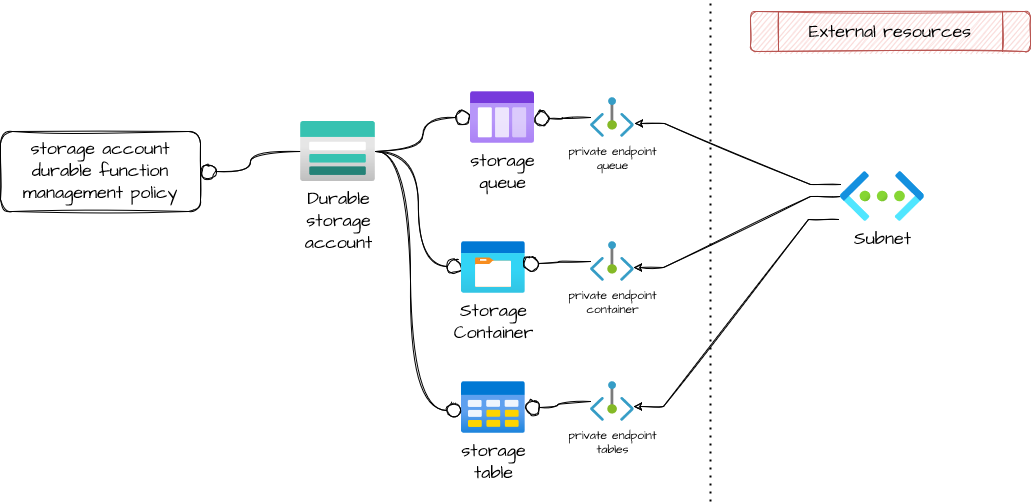

The diagram above was exported from draw.io. Its source (the exported page's mxGraphModel, read from the mxfile embedded in the PNG):
<mxGraphModel dx="2688" dy="1106" grid="1" gridSize="10" guides="1" tooltips="1" connect="1" arrows="1" fold="1" page="1" pageScale="1" pageWidth="827" pageHeight="1169" math="0" shadow="0">
  <root>
    <mxCell id="0" />
    <mxCell id="1" parent="0" />
    <mxCell id="ZKbb0d0A4oINDoa6nnGG-3" value="" style="endArrow=none;dashed=1;html=1;dashPattern=1 3;strokeWidth=2;rounded=0;" parent="1" edge="1">
      <mxGeometry width="50" height="50" relative="1" as="geometry">
        <mxPoint x="480" y="570" as="sourcePoint" />
        <mxPoint x="480" y="70" as="targetPoint" />
        <Array as="points" />
      </mxGeometry>
    </mxCell>
    <mxCell id="ZKbb0d0A4oINDoa6nnGG-6" value="External resources" style="shape=process;whiteSpace=wrap;html=1;backgroundOutline=1;fontFamily=Architects Daughter;fontSource=https%3A%2F%2Ffonts.googleapis.com%2Fcss%3Ffamily%3DArchitects%2BDaughter;fontSize=18;sketch=1;rounded=1;fillColor=#f8cecc;strokeColor=#b85450;" parent="1" vertex="1">
      <mxGeometry x="520" y="80" width="280" height="40" as="geometry" />
    </mxCell>
    <mxCell id="ZKbb0d0A4oINDoa6nnGG-21" style="edgeStyle=orthogonalEdgeStyle;curved=1;rounded=0;sketch=1;orthogonalLoop=1;jettySize=auto;html=1;fontFamily=Architects Daughter;fontSource=https%3A%2F%2Ffonts.googleapis.com%2Fcss%3Ffamily%3DArchitects%2BDaughter;fontSize=18;endArrow=circle;endFill=0;elbow=vertical;" parent="1" source="ZKbb0d0A4oINDoa6nnGG-18" target="ZKbb0d0A4oINDoa6nnGG-20" edge="1">
      <mxGeometry relative="1" as="geometry" />
    </mxCell>
    <mxCell id="ZKbb0d0A4oINDoa6nnGG-23" style="edgeStyle=orthogonalEdgeStyle;curved=1;rounded=0;sketch=1;orthogonalLoop=1;jettySize=auto;html=1;entryX=0.016;entryY=0.481;entryDx=0;entryDy=0;entryPerimeter=0;fontFamily=Architects Daughter;fontSource=https%3A%2F%2Ffonts.googleapis.com%2Fcss%3Ffamily%3DArchitects%2BDaughter;fontSize=18;endArrow=circle;endFill=0;elbow=vertical;" parent="1" source="ZKbb0d0A4oINDoa6nnGG-18" target="ZKbb0d0A4oINDoa6nnGG-19" edge="1">
      <mxGeometry relative="1" as="geometry" />
    </mxCell>
    <mxCell id="ZKbb0d0A4oINDoa6nnGG-37" value="" style="edgeStyle=orthogonalEdgeStyle;curved=1;rounded=0;sketch=1;orthogonalLoop=1;jettySize=auto;html=1;fontFamily=Architects Daughter;fontSource=https%3A%2F%2Ffonts.googleapis.com%2Fcss%3Ffamily%3DArchitects%2BDaughter;fontSize=18;endArrow=circle;endFill=0;elbow=vertical;" parent="1" source="ZKbb0d0A4oINDoa6nnGG-18" target="ZKbb0d0A4oINDoa6nnGG-36" edge="1">
      <mxGeometry relative="1" as="geometry" />
    </mxCell>
    <mxCell id="ZKbb0d0A4oINDoa6nnGG-18" value="Durable&lt;br&gt;storage&lt;br&gt;account" style="aspect=fixed;html=1;points=[];align=center;image;fontSize=18;image=img/lib/azure2/storage/Storage_Accounts.svg;rounded=1;sketch=1;fontFamily=Architects Daughter;fontSource=https%3A%2F%2Ffonts.googleapis.com%2Fcss%3Ffamily%3DArchitects%2BDaughter;" parent="1" vertex="1">
      <mxGeometry x="70.00000000000003" y="190" width="75" height="60" as="geometry" />
    </mxCell>
    <mxCell id="ZKbb0d0A4oINDoa6nnGG-19" value="Storage&lt;br style=&quot;font-size: 18px;&quot;&gt;Container" style="aspect=fixed;html=1;points=[];align=center;image;fontSize=18;image=img/lib/azure2/general/Storage_Container.svg;rounded=1;sketch=1;fontFamily=Architects Daughter;fontSource=https%3A%2F%2Ffonts.googleapis.com%2Fcss%3Ffamily%3DArchitects%2BDaughter;" parent="1" vertex="1">
      <mxGeometry x="230.67000000000002" y="310" width="64" height="52" as="geometry" />
    </mxCell>
    <mxCell id="ZKbb0d0A4oINDoa6nnGG-20" value="storage&lt;br style=&quot;font-size: 18px;&quot;&gt;queue" style="aspect=fixed;html=1;points=[];align=center;image;fontSize=18;image=img/lib/azure2/general/Storage_Queue.svg;rounded=1;sketch=1;fontFamily=Architects Daughter;fontSource=https%3A%2F%2Ffonts.googleapis.com%2Fcss%3Ffamily%3DArchitects%2BDaughter;" parent="1" vertex="1">
      <mxGeometry x="240" y="160" width="64" height="52" as="geometry" />
    </mxCell>
    <mxCell id="ZKbb0d0A4oINDoa6nnGG-31" style="edgeStyle=orthogonalEdgeStyle;curved=1;rounded=0;sketch=1;orthogonalLoop=1;jettySize=auto;html=1;entryX=0.984;entryY=0.519;entryDx=0;entryDy=0;entryPerimeter=0;fontFamily=Architects Daughter;fontSource=https%3A%2F%2Ffonts.googleapis.com%2Fcss%3Ffamily%3DArchitects%2BDaughter;fontSize=18;endArrow=circle;endFill=0;elbow=vertical;" parent="1" source="ZKbb0d0A4oINDoa6nnGG-24" target="ZKbb0d0A4oINDoa6nnGG-20" edge="1">
      <mxGeometry relative="1" as="geometry" />
    </mxCell>
    <mxCell id="ZKbb0d0A4oINDoa6nnGG-24" value="private endpoint&lt;br&gt;queue" style="aspect=fixed;html=1;points=[];align=center;image;fontSize=12;image=img/lib/azure2/networking/Private_Endpoint.svg;rounded=1;sketch=1;fontFamily=Architects Daughter;fontSource=https%3A%2F%2Ffonts.googleapis.com%2Fcss%3Ffamily%3DArchitects%2BDaughter;" parent="1" vertex="1">
      <mxGeometry x="360" y="166" width="43.64" height="40" as="geometry" />
    </mxCell>
    <mxCell id="ZKbb0d0A4oINDoa6nnGG-32" style="edgeStyle=orthogonalEdgeStyle;curved=1;rounded=0;sketch=1;orthogonalLoop=1;jettySize=auto;html=1;entryX=0.974;entryY=0.423;entryDx=0;entryDy=0;entryPerimeter=0;fontFamily=Architects Daughter;fontSource=https%3A%2F%2Ffonts.googleapis.com%2Fcss%3Ffamily%3DArchitects%2BDaughter;fontSize=18;endArrow=circle;endFill=0;elbow=vertical;" parent="1" source="ZKbb0d0A4oINDoa6nnGG-25" target="ZKbb0d0A4oINDoa6nnGG-19" edge="1">
      <mxGeometry relative="1" as="geometry" />
    </mxCell>
    <mxCell id="ZKbb0d0A4oINDoa6nnGG-25" value="private endpoint&lt;br&gt;container" style="aspect=fixed;html=1;points=[];align=center;image;fontSize=12;image=img/lib/azure2/networking/Private_Endpoint.svg;rounded=1;sketch=1;fontFamily=Architects Daughter;fontSource=https%3A%2F%2Ffonts.googleapis.com%2Fcss%3Ffamily%3DArchitects%2BDaughter;" parent="1" vertex="1">
      <mxGeometry x="360" y="310" width="43.64" height="40" as="geometry" />
    </mxCell>
    <mxCell id="ZKbb0d0A4oINDoa6nnGG-26" value="private endpoint&lt;br&gt;tables" style="aspect=fixed;html=1;points=[];align=center;image;fontSize=12;image=img/lib/azure2/networking/Private_Endpoint.svg;rounded=1;sketch=1;fontFamily=Architects Daughter;fontSource=https%3A%2F%2Ffonts.googleapis.com%2Fcss%3Ffamily%3DArchitects%2BDaughter;" parent="1" vertex="1">
      <mxGeometry x="360" y="450" width="43.64" height="40" as="geometry" />
    </mxCell>
    <mxCell id="ZKbb0d0A4oINDoa6nnGG-28" style="edgeStyle=entityRelationEdgeStyle;rounded=0;sketch=1;orthogonalLoop=1;jettySize=auto;html=1;entryX=1.008;entryY=0.65;entryDx=0;entryDy=0;entryPerimeter=0;fontFamily=Architects Daughter;fontSource=https%3A%2F%2Ffonts.googleapis.com%2Fcss%3Ffamily%3DArchitects%2BDaughter;fontSize=18;endArrow=classic;endFill=1;elbow=vertical;exitX=0;exitY=0.26;exitDx=0;exitDy=0;exitPerimeter=0;" parent="1" source="ZKbb0d0A4oINDoa6nnGG-27" target="ZKbb0d0A4oINDoa6nnGG-24" edge="1">
      <mxGeometry relative="1" as="geometry" />
    </mxCell>
    <mxCell id="ZKbb0d0A4oINDoa6nnGG-29" style="edgeStyle=entityRelationEdgeStyle;rounded=0;sketch=1;orthogonalLoop=1;jettySize=auto;html=1;entryX=0.985;entryY=0.65;entryDx=0;entryDy=0;entryPerimeter=0;fontFamily=Architects Daughter;fontSource=https%3A%2F%2Ffonts.googleapis.com%2Fcss%3Ffamily%3DArchitects%2BDaughter;fontSize=18;endArrow=classic;endFill=1;elbow=vertical;" parent="1" source="ZKbb0d0A4oINDoa6nnGG-27" target="ZKbb0d0A4oINDoa6nnGG-25" edge="1">
      <mxGeometry relative="1" as="geometry" />
    </mxCell>
    <mxCell id="ZKbb0d0A4oINDoa6nnGG-30" style="edgeStyle=entityRelationEdgeStyle;rounded=0;sketch=1;orthogonalLoop=1;jettySize=auto;html=1;entryX=0.985;entryY=0.625;entryDx=0;entryDy=0;entryPerimeter=0;fontFamily=Architects Daughter;fontSource=https%3A%2F%2Ffonts.googleapis.com%2Fcss%3Ffamily%3DArchitects%2BDaughter;fontSize=18;endArrow=classic;endFill=1;elbow=vertical;exitX=-0.024;exitY=0.96;exitDx=0;exitDy=0;exitPerimeter=0;" parent="1" source="ZKbb0d0A4oINDoa6nnGG-27" target="ZKbb0d0A4oINDoa6nnGG-26" edge="1">
      <mxGeometry relative="1" as="geometry" />
    </mxCell>
    <mxCell id="ZKbb0d0A4oINDoa6nnGG-27" value="Subnet" style="aspect=fixed;html=1;points=[];align=center;image;fontSize=18;image=img/lib/azure2/networking/Virtual_Networks.svg;fontFamily=Architects Daughter;fontSource=https%3A%2F%2Ffonts.googleapis.com%2Fcss%3Ffamily%3DArchitects%2BDaughter;" parent="1" vertex="1">
      <mxGeometry x="610" y="240" width="83.75" height="50" as="geometry" />
    </mxCell>
    <mxCell id="ZKbb0d0A4oINDoa6nnGG-36" value="storage account&lt;br&gt;durable function&lt;br&gt;management policy" style="whiteSpace=wrap;html=1;fontSize=18;fontFamily=Architects Daughter;verticalAlign=top;labelBackgroundColor=default;rounded=1;sketch=1;fontSource=https%3A%2F%2Ffonts.googleapis.com%2Fcss%3Ffamily%3DArchitects%2BDaughter;" parent="1" vertex="1">
      <mxGeometry x="-230" y="200" width="200" height="80" as="geometry" />
    </mxCell>
    <mxCell id="BWTYz3VaL_f4kxuwtx40-1" value="&lt;font style=&quot;font-size: 18px;&quot; data-font-src=&quot;https://fonts.googleapis.com/css?family=Architects+Daughter&quot; face=&quot;Architects Daughter&quot;&gt;storage&lt;br&gt;table&lt;/font&gt;" style="aspect=fixed;html=1;points=[];align=center;image;fontSize=12;image=img/lib/azure2/general/Table.svg;" vertex="1" parent="1">
      <mxGeometry x="230.67" y="450" width="64" height="52" as="geometry" />
    </mxCell>
    <mxCell id="BWTYz3VaL_f4kxuwtx40-4" style="edgeStyle=orthogonalEdgeStyle;curved=1;rounded=0;sketch=1;orthogonalLoop=1;jettySize=auto;html=1;fontFamily=Architects Daughter;fontSource=https%3A%2F%2Ffonts.googleapis.com%2Fcss%3Ffamily%3DArchitects%2BDaughter;fontSize=18;endArrow=circle;endFill=0;elbow=vertical;" edge="1" parent="1" source="ZKbb0d0A4oINDoa6nnGG-26" target="BWTYz3VaL_f4kxuwtx40-1">
      <mxGeometry relative="1" as="geometry">
        <mxPoint x="370" y="340" as="sourcePoint" />
        <mxPoint x="303.00599999999986" y="341.9960000000001" as="targetPoint" />
      </mxGeometry>
    </mxCell>
    <mxCell id="BWTYz3VaL_f4kxuwtx40-6" style="edgeStyle=orthogonalEdgeStyle;curved=1;rounded=0;sketch=1;orthogonalLoop=1;jettySize=auto;html=1;entryX=0.005;entryY=0.558;entryDx=0;entryDy=0;entryPerimeter=0;fontFamily=Architects Daughter;fontSource=https%3A%2F%2Ffonts.googleapis.com%2Fcss%3Ffamily%3DArchitects%2BDaughter;fontSize=18;endArrow=circle;endFill=0;elbow=vertical;" edge="1" parent="1" source="ZKbb0d0A4oINDoa6nnGG-18" target="BWTYz3VaL_f4kxuwtx40-1">
      <mxGeometry relative="1" as="geometry">
        <Array as="points">
          <mxPoint x="180" y="220" />
          <mxPoint x="180" y="479" />
        </Array>
      </mxGeometry>
    </mxCell>
  </root>
</mxGraphModel>